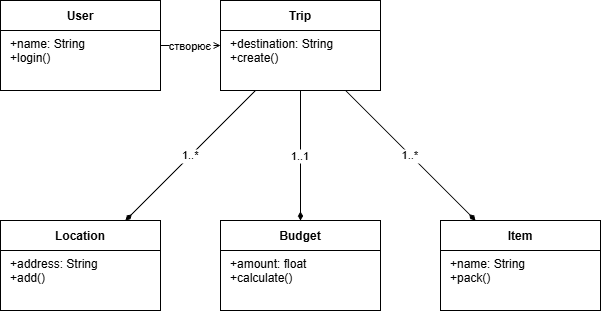

The diagram above was exported from draw.io. Its source (the exported page's mxGraphModel, read from the mxfile embedded in the PNG):
<mxGraphModel dx="1438" dy="949" grid="1" gridSize="10" guides="1" tooltips="1" connect="1" arrows="1" fold="1" page="1" pageScale="1" pageWidth="850" pageHeight="1100" math="0" shadow="0">
  <root>
    <mxCell id="0" />
    <mxCell id="1" parent="0" />
    <mxCell id="2" value="User" style="swimlane;startSize=30;fontStyle=1;" vertex="1" parent="1">
      <mxGeometry x="40" y="40" width="160" height="90" as="geometry" />
    </mxCell>
    <mxCell id="3" value="+name: String&#10;+login()" style="text;align=left;spacingLeft=8;html=1;" vertex="1" parent="2">
      <mxGeometry y="30" width="160" height="60" as="geometry" />
    </mxCell>
    <mxCell id="4" value="Trip" style="swimlane;startSize=30;fontStyle=1;" vertex="1" parent="1">
      <mxGeometry x="260" y="40" width="160" height="90" as="geometry" />
    </mxCell>
    <mxCell id="5" value="+destination: String&#10;+create()" style="text;align=left;spacingLeft=8;html=1;" vertex="1" parent="4">
      <mxGeometry y="30" width="160" height="60" as="geometry" />
    </mxCell>
    <mxCell id="6" value="Location" style="swimlane;startSize=30;fontStyle=1;" vertex="1" parent="1">
      <mxGeometry x="40" y="260" width="160" height="90" as="geometry" />
    </mxCell>
    <mxCell id="7" value="+address: String&#10;+add()" style="text;align=left;spacingLeft=8;html=1;" vertex="1" parent="6">
      <mxGeometry y="30" width="160" height="60" as="geometry" />
    </mxCell>
    <mxCell id="8" value="Budget" style="swimlane;startSize=30;fontStyle=1;" vertex="1" parent="1">
      <mxGeometry x="260" y="260" width="160" height="90" as="geometry" />
    </mxCell>
    <mxCell id="9" value="+amount: float&#10;+calculate()" style="text;align=left;spacingLeft=8;html=1;" vertex="1" parent="8">
      <mxGeometry y="30" width="160" height="60" as="geometry" />
    </mxCell>
    <mxCell id="10" value="Item" style="swimlane;startSize=30;fontStyle=1;" vertex="1" parent="1">
      <mxGeometry x="480" y="260" width="160" height="90" as="geometry" />
    </mxCell>
    <mxCell id="11" value="+name: String&#10;+pack()" style="text;align=left;spacingLeft=8;html=1;" vertex="1" parent="10">
      <mxGeometry y="30" width="160" height="60" as="geometry" />
    </mxCell>
    <mxCell id="12" value="створює" style="endArrow=open;endFill=0;" edge="1" parent="1" source="2" target="4">
      <mxGeometry relative="1" as="geometry" />
    </mxCell>
    <mxCell id="13" value="1..*" style="endArrow=diamondThin;endFill=1;startArrow=none;" edge="1" parent="1" source="4" target="6">
      <mxGeometry relative="1" as="geometry" />
    </mxCell>
    <mxCell id="14" value="1..1" style="endArrow=diamondThin;endFill=1;startArrow=none;" edge="1" parent="1" source="4" target="8">
      <mxGeometry relative="1" as="geometry" />
    </mxCell>
    <mxCell id="15" value="1..*" style="endArrow=diamondThin;endFill=1;startArrow=none;" edge="1" parent="1" source="4" target="10">
      <mxGeometry relative="1" as="geometry" />
    </mxCell>
  </root>
</mxGraphModel>